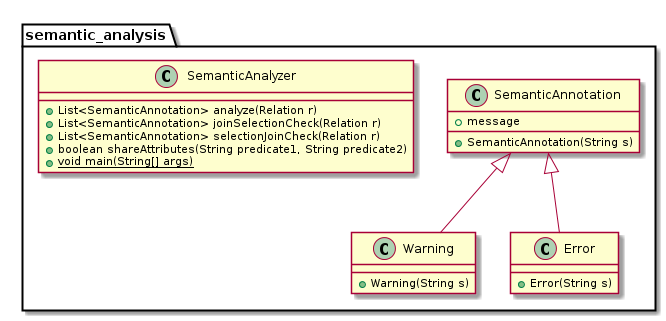

The diagram above was rendered by PlantUML. Its source (embedded in the PNG):
@startuml
package semantic_analysis {
    class SemanticAnnotation {
     +message
     +SemanticAnnotation(String s)
    }
    class SemanticAnalyzer {
     +List<SemanticAnnotation> analyze(Relation r)
     +List<SemanticAnnotation> joinSelectionCheck(Relation r)
     +List<SemanticAnnotation> selectionJoinCheck(Relation r)
     +boolean shareAttributes(String predicate1, String predicate2)
     +{static} void main(String[] args)
    }
    class Warning {
     +Warning(String s)
    }
    class Error {
     +Error(String s)
    }
    class SemanticAnalyzer
    SemanticAnnotation <|-- Error
    SemanticAnnotation <|-- Warning
}
@enduml